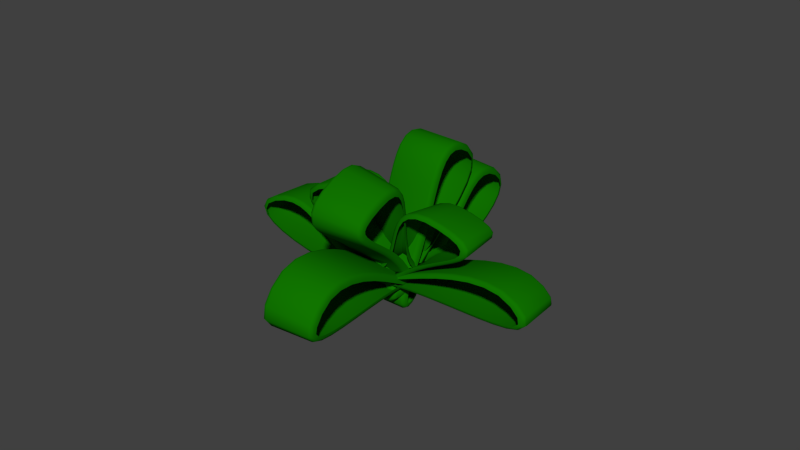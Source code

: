 # Source: fs-schleife-gr_n2.blend  (saved by Blender 2.72.0; exported with 4.5.12 LTS)
import bpy
from mathutils import Matrix  # noqa: F401  (used for matrix-valued properties, if any)

bpy.ops.wm.read_factory_settings(use_empty=True)
scene = bpy.context.scene
scene.name = 'Scene'

# ---- collections
col_collection_1 = bpy.data.collections.new('Collection 1'); scene.collection.children.link(col_collection_1)

# ---- materials (node trees are filled in below, after node groups)
mat_material_002 = bpy.data.materials.new('Material.002')
mat_material_002.alpha_threshold = 0.0
mat_material_002.roughness = 0.5

# ---- material node trees
mat_material_002.use_nodes = True; mat_material_002.node_tree.nodes.clear()
_N = mat_material_002.node_tree.nodes; _L = mat_material_002.node_tree.links
n0 = _N.new('ShaderNodeOutputMaterial'); n0.name = 'Material Output'; n0.location = (300, 300)
n1 = _N.new('ShaderNodeBsdfDiffuse'); n1.name = 'Diffuse BSDF'; n1.location = (10, 300)
n1.inputs[0].default_value = (0.00562, 0.1789, 0.0, 1.0)
_L.new(n1.outputs[0], n0.inputs[0])
n0.is_active_output = True

# ---- world
world_world = bpy.data.worlds.new('World'); scene.world = world_world
world_world.color = (0.05088, 0.05088, 0.05088)
world_world.use_sun_shadow = False
world_world.sun_shadow_jitter_overblur = 0.0
world_world.cycles.sampling_method = 'MANUAL'
world_world.cycles.sample_map_resolution = 256

# ---- curves / text
cu_beziercurve_002 = bpy.data.curves.new('BezierCurve.002', 'CURVE')
cu_beziercurve_002.dimensions = '3D'
_sp = cu_beziercurve_002.splines.new('BEZIER'); _sp.bezier_points.add(8)
_sp.bezier_points.foreach_set('co', [-1.655, -0.4629, 0.03643, -0.6975, 0.9297, -0.06376, -1.438, -0.4209, 0.03887, 0.5418, -0.1238, 0.01063, -1.691, -0.7001, 0.0604, -3.82, 0.2063, -0.0002816, -1.841, -0.6788, 0.05928, -2.903, 0.9132, -0.05565, -1.656, -0.5811, 0.05145])
_sp.bezier_points.foreach_set('handle_left', [-2.155, -0.9629, 0.03643, -1.637, 1.271, -0.08927, -0.8725, 0.4015, -0.0271, -0.1218, 0.6221, -0.04583, -0.7379, -0.3985, 0.03191, -4.661, -0.3331, 0.03929, -2.84, -0.6386, 0.0563, -3.731, 0.3539, -0.01464, -2.186, 0.2644, -0.01281])
_sp.bezier_points.foreach_set('handle_right', [-1.155, 0.03711, 0.03643, 0.2422, 0.5888, -0.03825, -2.003, -1.243, 0.1048, 1.205, -0.8698, 0.06708, -2.644, -1.002, 0.0889, -2.979, 0.7457, -0.03985, -0.8419, -0.7189, 0.06227, -2.075, 1.473, -0.09665, -1.126, -1.427, 0.1157])
for _p, _l, _r in zip(_sp.bezier_points, ['ALIGNED', 'ALIGNED', 'ALIGNED', 'ALIGNED', 'ALIGNED', 'ALIGNED', 'ALIGNED', 'ALIGNED', 'ALIGNED'], ['ALIGNED', 'ALIGNED', 'ALIGNED', 'ALIGNED', 'ALIGNED', 'ALIGNED', 'ALIGNED', 'ALIGNED', 'ALIGNED']): _p.handle_left_type = _l; _p.handle_right_type = _r
_sp.order_u = 0
_sp.order_v = 0
_sp.use_cyclic_u = True
cu_beziercurve_002.materials.append(mat_material_002)
cu_beziercurve_002.use_path = True
cu_beziercurve_002.use_path_clamp = True
cu_beziercurve_002.bevel_resolution = 2
cu_beziercurve_002.extrude = 0.5
cu_beziercurve_002.bevel_depth = 0.1
cu_beziercurve_002.fill_mode = 'HALF'
cu_beziercurve_001 = bpy.data.curves.new('BezierCurve.001', 'CURVE')
cu_beziercurve_001.dimensions = '3D'
_sp = cu_beziercurve_001.splines.new('BEZIER'); _sp.bezier_points.add(8)
_sp.bezier_points.foreach_set('co', [-1.655, -0.4629, 0.03643, -0.6975, 0.9297, -0.06376, -1.438, -0.4209, 0.03887, 0.5418, -0.1238, 0.01063, -1.691, -0.7001, 0.0604, -3.82, 0.2063, -0.0002816, -1.841, -0.6788, 0.05928, -2.903, 0.9132, -0.05565, -1.656, -0.5811, 0.05145])
_sp.bezier_points.foreach_set('handle_left', [-2.155, -0.9629, 0.03643, -1.637, 1.271, -0.08927, -0.8725, 0.4015, -0.0271, -0.1218, 0.6221, -0.04583, -0.7379, -0.3985, 0.03191, -4.661, -0.3331, 0.03929, -2.84, -0.6386, 0.0563, -3.731, 0.3539, -0.01464, -2.186, 0.2644, -0.01281])
_sp.bezier_points.foreach_set('handle_right', [-1.155, 0.03711, 0.03643, 0.2422, 0.5888, -0.03825, -2.003, -1.243, 0.1048, 1.205, -0.8698, 0.06708, -2.644, -1.002, 0.0889, -2.979, 0.7457, -0.03985, -0.8419, -0.7189, 0.06227, -2.075, 1.473, -0.09665, -1.126, -1.427, 0.1157])
for _p, _l, _r in zip(_sp.bezier_points, ['ALIGNED', 'ALIGNED', 'ALIGNED', 'ALIGNED', 'ALIGNED', 'ALIGNED', 'ALIGNED', 'ALIGNED', 'ALIGNED'], ['ALIGNED', 'ALIGNED', 'ALIGNED', 'ALIGNED', 'ALIGNED', 'ALIGNED', 'ALIGNED', 'ALIGNED', 'ALIGNED']): _p.handle_left_type = _l; _p.handle_right_type = _r
_sp.order_u = 0
_sp.order_v = 0
_sp.use_cyclic_u = True
cu_beziercurve_001.materials.append(mat_material_002)
cu_beziercurve_001.use_path = True
cu_beziercurve_001.use_path_clamp = True
cu_beziercurve_001.bevel_resolution = 2
cu_beziercurve_001.extrude = 0.5
cu_beziercurve_001.bevel_depth = 0.1
cu_beziercurve_001.fill_mode = 'HALF'

# ---- objects
ob_beziercurve_001 = bpy.data.objects.new('BezierCurve.001', cu_beziercurve_002)
ob_beziercurve = bpy.data.objects.new('BezierCurve', cu_beziercurve_001)

# ---- transforms, parenting, visibility, modifiers, constraints
ob_beziercurve_001.location = (0.1217, -2.237, 1.512)
ob_beziercurve_001.rotation_euler = (1.574, 0.003492, -1.488)
ob_beziercurve_001.scale = (1.5, 1.5, 1.0)
ob_beziercurve_001.lineart.crease_threshold = 0.0
ob_beziercurve.location = (2.55, 0.2426, 1.264)
ob_beziercurve.rotation_euler = (1.608, -0.008795, -0.009253)
ob_beziercurve.scale = (1.5, 1.0, 1.0)
ob_beziercurve.lineart.crease_threshold = 0.0

# ---- collection membership
col_collection_1.objects.link(ob_beziercurve_001)
col_collection_1.objects.link(ob_beziercurve)

# ---- scene / render settings (as saved in the file)
scene.frame_start = 1; scene.frame_end = 1; scene.frame_set(1)
scene.render.engine = 'CYCLES'
scene.render.resolution_percentage = 50
scene.render.dither_intensity = 0.0
scene.cycles.use_denoising = False
scene.cycles.samples = 10
scene.cycles.sampling_pattern = 'TABULATED_SOBOL'
scene.cycles.light_sampling_threshold = 0.0
scene.cycles.use_adaptive_sampling = False
scene.cycles.use_light_tree = False
scene.cycles.blur_glossy = 0.0
scene.cycles.pixel_filter_type = 'GAUSSIAN'
scene.cycles.sample_clamp_indirect = 0.0
scene.view_settings.view_transform = 'Standard'
bpy.context.view_layer.update()

# ---- added for rendering (the .blend has no active camera and no usable light): camera, sun
cam_auto = bpy.data.cameras.new('AutoCamera')
cam_auto.lens = 50.0
cam_auto.sensor_width = 36.0
cam_auto.clip_end = 1000.0
ob_auto_camera = bpy.data.objects.new('AutoCamera', cam_auto)
scene.collection.objects.link(ob_auto_camera)
ob_auto_camera.location = (13.6984, -16.1163, 12.5791)
ob_auto_camera.rotation_euler = (1.09748, -7.21219e-08, 0.694738)
scene.camera = ob_auto_camera
light_auto_sun = bpy.data.lights.new('AutoSun', 'SUN')
light_auto_sun.energy = 3.0
light_auto_sun.angle = 0.0523599
ob_auto_sun = bpy.data.objects.new('AutoSun', light_auto_sun)
scene.collection.objects.link(ob_auto_sun)
ob_auto_sun.rotation_euler = (0.872665, 0.174533, 0.523599)
bpy.context.view_layer.update()
